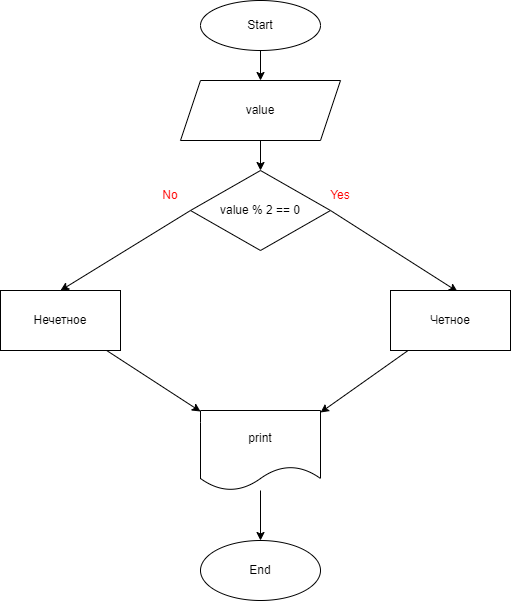

The diagram above was exported from draw.io. Its source (the exported page's mxGraphModel, read from the mxfile embedded in the PNG):
<mxGraphModel dx="1204" dy="351" grid="1" gridSize="10" guides="1" tooltips="1" connect="1" arrows="1" fold="1" page="1" pageScale="1" pageWidth="827" pageHeight="1169" math="0" shadow="0">
  <root>
    <mxCell id="0" />
    <mxCell id="1" parent="0" />
    <mxCell id="2" value="" style="edgeStyle=none;html=1;" edge="1" parent="1" source="3" target="5">
      <mxGeometry relative="1" as="geometry" />
    </mxCell>
    <mxCell id="3" value="Start" style="ellipse;whiteSpace=wrap;html=1;" vertex="1" parent="1">
      <mxGeometry x="340" y="27" width="120" height="50" as="geometry" />
    </mxCell>
    <mxCell id="4" value="" style="edgeStyle=none;html=1;" edge="1" parent="1" source="5" target="8">
      <mxGeometry relative="1" as="geometry" />
    </mxCell>
    <mxCell id="5" value="value" style="shape=parallelogram;perimeter=parallelogramPerimeter;whiteSpace=wrap;html=1;fixedSize=1;" vertex="1" parent="1">
      <mxGeometry x="320" y="107" width="160" height="60" as="geometry" />
    </mxCell>
    <mxCell id="6" value="" style="edgeStyle=none;html=1;exitX=1;exitY=0.5;exitDx=0;exitDy=0;entryX=0.558;entryY=0.017;entryDx=0;entryDy=0;entryPerimeter=0;" edge="1" parent="1" source="8" target="10">
      <mxGeometry relative="1" as="geometry" />
    </mxCell>
    <mxCell id="7" style="edgeStyle=none;html=1;entryX=0.5;entryY=0;entryDx=0;entryDy=0;exitX=0;exitY=0.5;exitDx=0;exitDy=0;" edge="1" parent="1" source="8" target="12">
      <mxGeometry relative="1" as="geometry" />
    </mxCell>
    <mxCell id="8" value="value % 2 == 0" style="rhombus;whiteSpace=wrap;html=1;" vertex="1" parent="1">
      <mxGeometry x="330" y="197" width="140" height="80" as="geometry" />
    </mxCell>
    <mxCell id="9" style="edgeStyle=none;html=1;entryX=1;entryY=0.025;entryDx=0;entryDy=0;entryPerimeter=0;" edge="1" parent="1" source="10" target="14">
      <mxGeometry relative="1" as="geometry" />
    </mxCell>
    <mxCell id="10" value="Четное" style="whiteSpace=wrap;html=1;" vertex="1" parent="1">
      <mxGeometry x="530" y="317" width="120" height="60" as="geometry" />
    </mxCell>
    <mxCell id="11" value="" style="edgeStyle=none;html=1;" edge="1" parent="1" source="12" target="14">
      <mxGeometry relative="1" as="geometry" />
    </mxCell>
    <mxCell id="12" value="Нечетное" style="whiteSpace=wrap;html=1;" vertex="1" parent="1">
      <mxGeometry x="140" y="317" width="120" height="60" as="geometry" />
    </mxCell>
    <mxCell id="13" value="" style="edgeStyle=none;html=1;" edge="1" parent="1" source="14" target="15">
      <mxGeometry relative="1" as="geometry" />
    </mxCell>
    <mxCell id="14" value="print" style="shape=document;whiteSpace=wrap;html=1;boundedLbl=1;" vertex="1" parent="1">
      <mxGeometry x="340" y="437" width="120" height="80" as="geometry" />
    </mxCell>
    <mxCell id="15" value="End" style="ellipse;whiteSpace=wrap;html=1;" vertex="1" parent="1">
      <mxGeometry x="340" y="567" width="120" height="60" as="geometry" />
    </mxCell>
    <mxCell id="16" value="&lt;font color=&quot;#ff0000&quot;&gt;Yes&lt;/font&gt;" style="text;html=1;strokeColor=none;fillColor=none;align=center;verticalAlign=middle;whiteSpace=wrap;rounded=0;fontColor=#ffffff;" vertex="1" parent="1">
      <mxGeometry x="450" y="207" width="60" height="30" as="geometry" />
    </mxCell>
    <mxCell id="17" value="&lt;font color=&quot;#ff0000&quot;&gt;No&lt;/font&gt;" style="text;html=1;strokeColor=none;fillColor=none;align=center;verticalAlign=middle;whiteSpace=wrap;rounded=0;fontColor=#ffffff;" vertex="1" parent="1">
      <mxGeometry x="280" y="207" width="60" height="30" as="geometry" />
    </mxCell>
  </root>
</mxGraphModel>